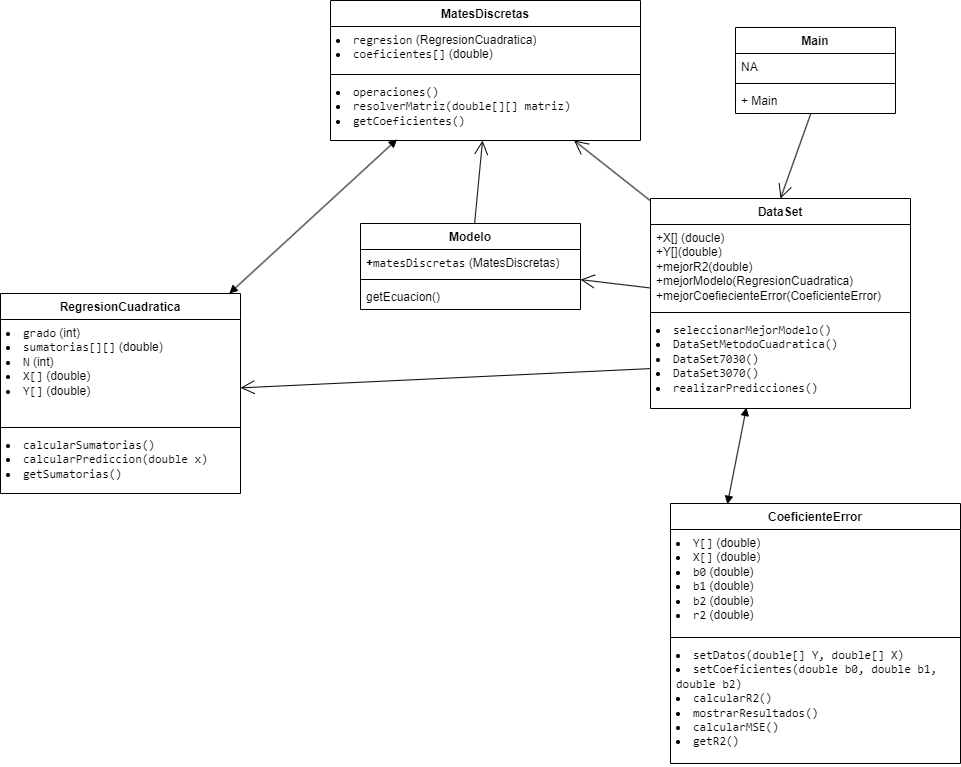

The diagram above was exported from draw.io. Its source (the exported page's mxGraphModel, read from the mxfile embedded in the PNG):
<mxGraphModel dx="2501" dy="848" grid="1" gridSize="10" guides="1" tooltips="1" connect="1" arrows="1" fold="1" page="1" pageScale="1" pageWidth="827" pageHeight="1169" math="0" shadow="0">
  <root>
    <mxCell id="0" />
    <mxCell id="1" parent="0" />
    <mxCell id="-ZcqvrbMvzCXtp7W7tck-9" value="Main" style="swimlane;fontStyle=1;align=center;verticalAlign=top;childLayout=stackLayout;horizontal=1;startSize=26;horizontalStack=0;resizeParent=1;resizeParentMax=0;resizeLast=0;collapsible=1;marginBottom=0;whiteSpace=wrap;html=1;" vertex="1" parent="1">
      <mxGeometry x="565" y="74" width="160" height="86" as="geometry" />
    </mxCell>
    <mxCell id="-ZcqvrbMvzCXtp7W7tck-10" value="NA" style="text;strokeColor=none;fillColor=none;align=left;verticalAlign=top;spacingLeft=4;spacingRight=4;overflow=hidden;rotatable=0;points=[[0,0.5],[1,0.5]];portConstraint=eastwest;whiteSpace=wrap;html=1;" vertex="1" parent="-ZcqvrbMvzCXtp7W7tck-9">
      <mxGeometry y="26" width="160" height="26" as="geometry" />
    </mxCell>
    <mxCell id="-ZcqvrbMvzCXtp7W7tck-11" value="" style="line;strokeWidth=1;fillColor=none;align=left;verticalAlign=middle;spacingTop=-1;spacingLeft=3;spacingRight=3;rotatable=0;labelPosition=right;points=[];portConstraint=eastwest;strokeColor=inherit;" vertex="1" parent="-ZcqvrbMvzCXtp7W7tck-9">
      <mxGeometry y="52" width="160" height="8" as="geometry" />
    </mxCell>
    <mxCell id="-ZcqvrbMvzCXtp7W7tck-12" value="+ Main" style="text;strokeColor=none;fillColor=none;align=left;verticalAlign=top;spacingLeft=4;spacingRight=4;overflow=hidden;rotatable=0;points=[[0,0.5],[1,0.5]];portConstraint=eastwest;whiteSpace=wrap;html=1;" vertex="1" parent="-ZcqvrbMvzCXtp7W7tck-9">
      <mxGeometry y="60" width="160" height="26" as="geometry" />
    </mxCell>
    <mxCell id="-ZcqvrbMvzCXtp7W7tck-13" value="DataSet" style="swimlane;fontStyle=1;align=center;verticalAlign=top;childLayout=stackLayout;horizontal=1;startSize=26;horizontalStack=0;resizeParent=1;resizeParentMax=0;resizeLast=0;collapsible=1;marginBottom=0;whiteSpace=wrap;html=1;" vertex="1" parent="1">
      <mxGeometry x="480" y="245" width="260" height="210" as="geometry" />
    </mxCell>
    <mxCell id="-ZcqvrbMvzCXtp7W7tck-14" value="+X[] (doucle)&lt;div&gt;&lt;div&gt;+Y[](double)&lt;/div&gt;&lt;div&gt;+mejorR2(double)&lt;/div&gt;&lt;/div&gt;&lt;div&gt;+mejorModelo(RegresionCuadratica)&lt;/div&gt;&lt;div&gt;+mejorCoefiecienteError(CoeficienteError)&lt;/div&gt;" style="text;strokeColor=none;fillColor=none;align=left;verticalAlign=top;spacingLeft=4;spacingRight=4;overflow=hidden;rotatable=0;points=[[0,0.5],[1,0.5]];portConstraint=eastwest;whiteSpace=wrap;html=1;" vertex="1" parent="-ZcqvrbMvzCXtp7W7tck-13">
      <mxGeometry y="26" width="260" height="84" as="geometry" />
    </mxCell>
    <mxCell id="-ZcqvrbMvzCXtp7W7tck-15" value="" style="line;strokeWidth=1;fillColor=none;align=left;verticalAlign=middle;spacingTop=-1;spacingLeft=3;spacingRight=3;rotatable=0;labelPosition=right;points=[];portConstraint=eastwest;strokeColor=inherit;" vertex="1" parent="-ZcqvrbMvzCXtp7W7tck-13">
      <mxGeometry y="110" width="260" height="8" as="geometry" />
    </mxCell>
    <mxCell id="-ZcqvrbMvzCXtp7W7tck-16" value="&lt;li&gt;&lt;code&gt;seleccionarMejorModelo()&lt;/code&gt;&lt;/li&gt;&lt;li&gt;&lt;code&gt;DataSetMetodoCuadratica()&lt;/code&gt;&lt;/li&gt;&lt;li&gt;&lt;code&gt;DataSet7030()&lt;/code&gt;&lt;/li&gt;&lt;li&gt;&lt;code&gt;DataSet3070()&lt;/code&gt;&lt;/li&gt;&lt;li&gt;&lt;code&gt;realizarPredicciones()&lt;/code&gt;&lt;/li&gt;" style="text;strokeColor=none;fillColor=none;align=left;verticalAlign=top;spacingLeft=4;spacingRight=4;overflow=hidden;rotatable=0;points=[[0,0.5],[1,0.5]];portConstraint=eastwest;whiteSpace=wrap;html=1;" vertex="1" parent="-ZcqvrbMvzCXtp7W7tck-13">
      <mxGeometry y="118" width="260" height="92" as="geometry" />
    </mxCell>
    <mxCell id="-ZcqvrbMvzCXtp7W7tck-17" value="RegresionCuadratica" style="swimlane;fontStyle=1;align=center;verticalAlign=top;childLayout=stackLayout;horizontal=1;startSize=26;horizontalStack=0;resizeParent=1;resizeParentMax=0;resizeLast=0;collapsible=1;marginBottom=0;whiteSpace=wrap;html=1;" vertex="1" parent="1">
      <mxGeometry x="-170" y="340" width="240" height="200" as="geometry" />
    </mxCell>
    <mxCell id="-ZcqvrbMvzCXtp7W7tck-18" value="&lt;li&gt;&lt;code&gt;grado&lt;/code&gt; (int)&lt;/li&gt;&lt;li&gt;&lt;code&gt;sumatorias[][]&lt;/code&gt; (double)&lt;/li&gt;&lt;li&gt;&lt;code&gt;N&lt;/code&gt; (int)&lt;/li&gt;&lt;li&gt;&lt;code&gt;X[]&lt;/code&gt; (double)&lt;/li&gt;&lt;li&gt;&lt;code&gt;Y[]&lt;/code&gt; (double)&lt;/li&gt;" style="text;strokeColor=none;fillColor=none;align=left;verticalAlign=top;spacingLeft=4;spacingRight=4;overflow=hidden;rotatable=0;points=[[0,0.5],[1,0.5]];portConstraint=eastwest;whiteSpace=wrap;html=1;" vertex="1" parent="-ZcqvrbMvzCXtp7W7tck-17">
      <mxGeometry y="26" width="240" height="104" as="geometry" />
    </mxCell>
    <mxCell id="-ZcqvrbMvzCXtp7W7tck-19" value="" style="line;strokeWidth=1;fillColor=none;align=left;verticalAlign=middle;spacingTop=-1;spacingLeft=3;spacingRight=3;rotatable=0;labelPosition=right;points=[];portConstraint=eastwest;strokeColor=inherit;" vertex="1" parent="-ZcqvrbMvzCXtp7W7tck-17">
      <mxGeometry y="130" width="240" height="8" as="geometry" />
    </mxCell>
    <mxCell id="-ZcqvrbMvzCXtp7W7tck-20" value="&lt;li&gt;&lt;code&gt;calcularSumatorias()&lt;/code&gt;&lt;/li&gt;&lt;li&gt;&lt;code&gt;calcularPrediccion(double x)&lt;/code&gt;&lt;/li&gt;&lt;li&gt;&lt;code&gt;getSumatorias()&lt;/code&gt;&lt;/li&gt;" style="text;strokeColor=none;fillColor=none;align=left;verticalAlign=top;spacingLeft=4;spacingRight=4;overflow=hidden;rotatable=0;points=[[0,0.5],[1,0.5]];portConstraint=eastwest;whiteSpace=wrap;html=1;" vertex="1" parent="-ZcqvrbMvzCXtp7W7tck-17">
      <mxGeometry y="138" width="240" height="62" as="geometry" />
    </mxCell>
    <mxCell id="-ZcqvrbMvzCXtp7W7tck-21" value="MatesDiscretas" style="swimlane;fontStyle=1;align=center;verticalAlign=top;childLayout=stackLayout;horizontal=1;startSize=26;horizontalStack=0;resizeParent=1;resizeParentMax=0;resizeLast=0;collapsible=1;marginBottom=0;whiteSpace=wrap;html=1;" vertex="1" parent="1">
      <mxGeometry x="160" y="47" width="310" height="140" as="geometry" />
    </mxCell>
    <mxCell id="-ZcqvrbMvzCXtp7W7tck-22" value="&lt;li&gt;&lt;code&gt;regresion&lt;/code&gt; (RegresionCuadratica)&lt;/li&gt;&lt;li&gt;&lt;code&gt;coeficientes[]&lt;/code&gt; (double)&lt;/li&gt;" style="text;strokeColor=none;fillColor=none;align=left;verticalAlign=top;spacingLeft=4;spacingRight=4;overflow=hidden;rotatable=0;points=[[0,0.5],[1,0.5]];portConstraint=eastwest;whiteSpace=wrap;html=1;" vertex="1" parent="-ZcqvrbMvzCXtp7W7tck-21">
      <mxGeometry y="26" width="310" height="44" as="geometry" />
    </mxCell>
    <mxCell id="-ZcqvrbMvzCXtp7W7tck-23" value="" style="line;strokeWidth=1;fillColor=none;align=left;verticalAlign=middle;spacingTop=-1;spacingLeft=3;spacingRight=3;rotatable=0;labelPosition=right;points=[];portConstraint=eastwest;strokeColor=inherit;" vertex="1" parent="-ZcqvrbMvzCXtp7W7tck-21">
      <mxGeometry y="70" width="310" height="8" as="geometry" />
    </mxCell>
    <mxCell id="-ZcqvrbMvzCXtp7W7tck-24" value="&lt;li&gt;&lt;code&gt;operaciones()&lt;/code&gt;&lt;/li&gt;&lt;li&gt;&lt;code&gt;resolverMatriz(double[][] matriz)&lt;/code&gt;&lt;/li&gt;&lt;li&gt;&lt;code&gt;getCoeficientes()&lt;/code&gt;&lt;/li&gt;" style="text;strokeColor=none;fillColor=none;align=left;verticalAlign=top;spacingLeft=4;spacingRight=4;overflow=hidden;rotatable=0;points=[[0,0.5],[1,0.5]];portConstraint=eastwest;whiteSpace=wrap;html=1;" vertex="1" parent="-ZcqvrbMvzCXtp7W7tck-21">
      <mxGeometry y="78" width="310" height="62" as="geometry" />
    </mxCell>
    <mxCell id="-ZcqvrbMvzCXtp7W7tck-25" value="Modelo" style="swimlane;fontStyle=1;align=center;verticalAlign=top;childLayout=stackLayout;horizontal=1;startSize=26;horizontalStack=0;resizeParent=1;resizeParentMax=0;resizeLast=0;collapsible=1;marginBottom=0;whiteSpace=wrap;html=1;" vertex="1" parent="1">
      <mxGeometry x="190" y="270" width="220" height="86" as="geometry" />
    </mxCell>
    <mxCell id="-ZcqvrbMvzCXtp7W7tck-26" value="&lt;code style=&quot;background-color: initial;&quot;&gt;&lt;font face=&quot;Helvetica&quot;&gt;&lt;b&gt;+&lt;/b&gt;&lt;/font&gt;matesDiscretas&lt;/code&gt;&lt;span style=&quot;background-color: initial;&quot;&gt; (MatesDiscretas)&lt;/span&gt;" style="text;strokeColor=none;fillColor=none;align=left;verticalAlign=top;spacingLeft=4;spacingRight=4;overflow=hidden;rotatable=0;points=[[0,0.5],[1,0.5]];portConstraint=eastwest;whiteSpace=wrap;html=1;" vertex="1" parent="-ZcqvrbMvzCXtp7W7tck-25">
      <mxGeometry y="26" width="220" height="26" as="geometry" />
    </mxCell>
    <mxCell id="-ZcqvrbMvzCXtp7W7tck-27" value="" style="line;strokeWidth=1;fillColor=none;align=left;verticalAlign=middle;spacingTop=-1;spacingLeft=3;spacingRight=3;rotatable=0;labelPosition=right;points=[];portConstraint=eastwest;strokeColor=inherit;" vertex="1" parent="-ZcqvrbMvzCXtp7W7tck-25">
      <mxGeometry y="52" width="220" height="8" as="geometry" />
    </mxCell>
    <mxCell id="-ZcqvrbMvzCXtp7W7tck-28" value="getEcuacion()" style="text;strokeColor=none;fillColor=none;align=left;verticalAlign=top;spacingLeft=4;spacingRight=4;overflow=hidden;rotatable=0;points=[[0,0.5],[1,0.5]];portConstraint=eastwest;whiteSpace=wrap;html=1;" vertex="1" parent="-ZcqvrbMvzCXtp7W7tck-25">
      <mxGeometry y="60" width="220" height="26" as="geometry" />
    </mxCell>
    <mxCell id="-ZcqvrbMvzCXtp7W7tck-29" value="CoeficienteError" style="swimlane;fontStyle=1;align=center;verticalAlign=top;childLayout=stackLayout;horizontal=1;startSize=26;horizontalStack=0;resizeParent=1;resizeParentMax=0;resizeLast=0;collapsible=1;marginBottom=0;whiteSpace=wrap;html=1;" vertex="1" parent="1">
      <mxGeometry x="500" y="550" width="290" height="260" as="geometry" />
    </mxCell>
    <mxCell id="-ZcqvrbMvzCXtp7W7tck-30" value="&lt;li&gt;&lt;code&gt;Y[]&lt;/code&gt; (double)&lt;/li&gt;&lt;li&gt;&lt;code&gt;X[]&lt;/code&gt; (double)&lt;/li&gt;&lt;li&gt;&lt;code&gt;b0&lt;/code&gt; (double)&lt;/li&gt;&lt;li&gt;&lt;code&gt;b1&lt;/code&gt; (double)&lt;/li&gt;&lt;li&gt;&lt;code&gt;b2&lt;/code&gt; (double)&lt;/li&gt;&lt;li&gt;&lt;code&gt;r2&lt;/code&gt; (double)&lt;/li&gt;" style="text;strokeColor=none;fillColor=none;align=left;verticalAlign=top;spacingLeft=4;spacingRight=4;overflow=hidden;rotatable=0;points=[[0,0.5],[1,0.5]];portConstraint=eastwest;whiteSpace=wrap;html=1;" vertex="1" parent="-ZcqvrbMvzCXtp7W7tck-29">
      <mxGeometry y="26" width="290" height="104" as="geometry" />
    </mxCell>
    <mxCell id="-ZcqvrbMvzCXtp7W7tck-31" value="" style="line;strokeWidth=1;fillColor=none;align=left;verticalAlign=middle;spacingTop=-1;spacingLeft=3;spacingRight=3;rotatable=0;labelPosition=right;points=[];portConstraint=eastwest;strokeColor=inherit;" vertex="1" parent="-ZcqvrbMvzCXtp7W7tck-29">
      <mxGeometry y="130" width="290" height="8" as="geometry" />
    </mxCell>
    <mxCell id="-ZcqvrbMvzCXtp7W7tck-32" value="&lt;li&gt;&lt;code&gt;setDatos(double[] Y, double[] X)&lt;/code&gt;&lt;/li&gt;&lt;li&gt;&lt;code&gt;setCoeficientes(double b0, double b1, double b2)&lt;/code&gt;&lt;/li&gt;&lt;li&gt;&lt;code&gt;calcularR2()&lt;/code&gt;&lt;/li&gt;&lt;li&gt;&lt;code&gt;mostrarResultados()&lt;/code&gt;&lt;/li&gt;&lt;li&gt;&lt;code&gt;calcularMSE()&lt;/code&gt;&lt;/li&gt;&lt;li&gt;&lt;code&gt;getR2()&lt;/code&gt;&lt;/li&gt;" style="text;strokeColor=none;fillColor=none;align=left;verticalAlign=top;spacingLeft=4;spacingRight=4;overflow=hidden;rotatable=0;points=[[0,0.5],[1,0.5]];portConstraint=eastwest;whiteSpace=wrap;html=1;" vertex="1" parent="-ZcqvrbMvzCXtp7W7tck-29">
      <mxGeometry y="138" width="290" height="122" as="geometry" />
    </mxCell>
    <mxCell id="-ZcqvrbMvzCXtp7W7tck-34" value="" style="endArrow=open;endFill=1;endSize=12;html=1;rounded=0;entryX=0.5;entryY=0;entryDx=0;entryDy=0;" edge="1" parent="1" source="-ZcqvrbMvzCXtp7W7tck-12" target="-ZcqvrbMvzCXtp7W7tck-13">
      <mxGeometry width="160" relative="1" as="geometry">
        <mxPoint x="410" y="280" as="sourcePoint" />
        <mxPoint x="570" y="280" as="targetPoint" />
        <Array as="points" />
      </mxGeometry>
    </mxCell>
    <mxCell id="-ZcqvrbMvzCXtp7W7tck-36" value="" style="endArrow=open;endFill=1;endSize=12;html=1;rounded=0;" edge="1" parent="1" source="-ZcqvrbMvzCXtp7W7tck-16" target="-ZcqvrbMvzCXtp7W7tck-17">
      <mxGeometry width="160" relative="1" as="geometry">
        <mxPoint x="320" y="330" as="sourcePoint" />
        <mxPoint x="480" y="330" as="targetPoint" />
      </mxGeometry>
    </mxCell>
    <mxCell id="-ZcqvrbMvzCXtp7W7tck-37" value="" style="endArrow=open;endFill=1;endSize=12;html=1;rounded=0;" edge="1" parent="1" source="-ZcqvrbMvzCXtp7W7tck-13" target="-ZcqvrbMvzCXtp7W7tck-21">
      <mxGeometry width="160" relative="1" as="geometry">
        <mxPoint x="320" y="330" as="sourcePoint" />
        <mxPoint x="480" y="330" as="targetPoint" />
      </mxGeometry>
    </mxCell>
    <mxCell id="-ZcqvrbMvzCXtp7W7tck-42" value="" style="endArrow=open;endFill=1;endSize=12;html=1;rounded=0;" edge="1" parent="1" source="-ZcqvrbMvzCXtp7W7tck-25" target="-ZcqvrbMvzCXtp7W7tck-24">
      <mxGeometry width="160" relative="1" as="geometry">
        <mxPoint x="320" y="330" as="sourcePoint" />
        <mxPoint x="480" y="330" as="targetPoint" />
      </mxGeometry>
    </mxCell>
    <mxCell id="-ZcqvrbMvzCXtp7W7tck-45" value="" style="endArrow=block;startArrow=block;endFill=1;startFill=1;html=1;rounded=0;exitX=0.196;exitY=0.003;exitDx=0;exitDy=0;exitPerimeter=0;entryX=0.369;entryY=0.989;entryDx=0;entryDy=0;entryPerimeter=0;" edge="1" parent="1" source="-ZcqvrbMvzCXtp7W7tck-29" target="-ZcqvrbMvzCXtp7W7tck-16">
      <mxGeometry width="160" relative="1" as="geometry">
        <mxPoint x="320" y="330" as="sourcePoint" />
        <mxPoint x="480" y="330" as="targetPoint" />
      </mxGeometry>
    </mxCell>
    <mxCell id="-ZcqvrbMvzCXtp7W7tck-46" value="" style="endArrow=block;startArrow=block;endFill=1;startFill=1;html=1;rounded=0;entryX=0.215;entryY=0.98;entryDx=0;entryDy=0;entryPerimeter=0;" edge="1" parent="1" source="-ZcqvrbMvzCXtp7W7tck-17" target="-ZcqvrbMvzCXtp7W7tck-24">
      <mxGeometry width="160" relative="1" as="geometry">
        <mxPoint x="320" y="330" as="sourcePoint" />
        <mxPoint x="480" y="330" as="targetPoint" />
      </mxGeometry>
    </mxCell>
    <mxCell id="-ZcqvrbMvzCXtp7W7tck-47" value="" style="endArrow=open;endFill=1;endSize=12;html=1;rounded=0;" edge="1" parent="1" source="-ZcqvrbMvzCXtp7W7tck-13" target="-ZcqvrbMvzCXtp7W7tck-25">
      <mxGeometry width="160" relative="1" as="geometry">
        <mxPoint x="370" y="310" as="sourcePoint" />
        <mxPoint x="530" y="310" as="targetPoint" />
      </mxGeometry>
    </mxCell>
  </root>
</mxGraphModel>